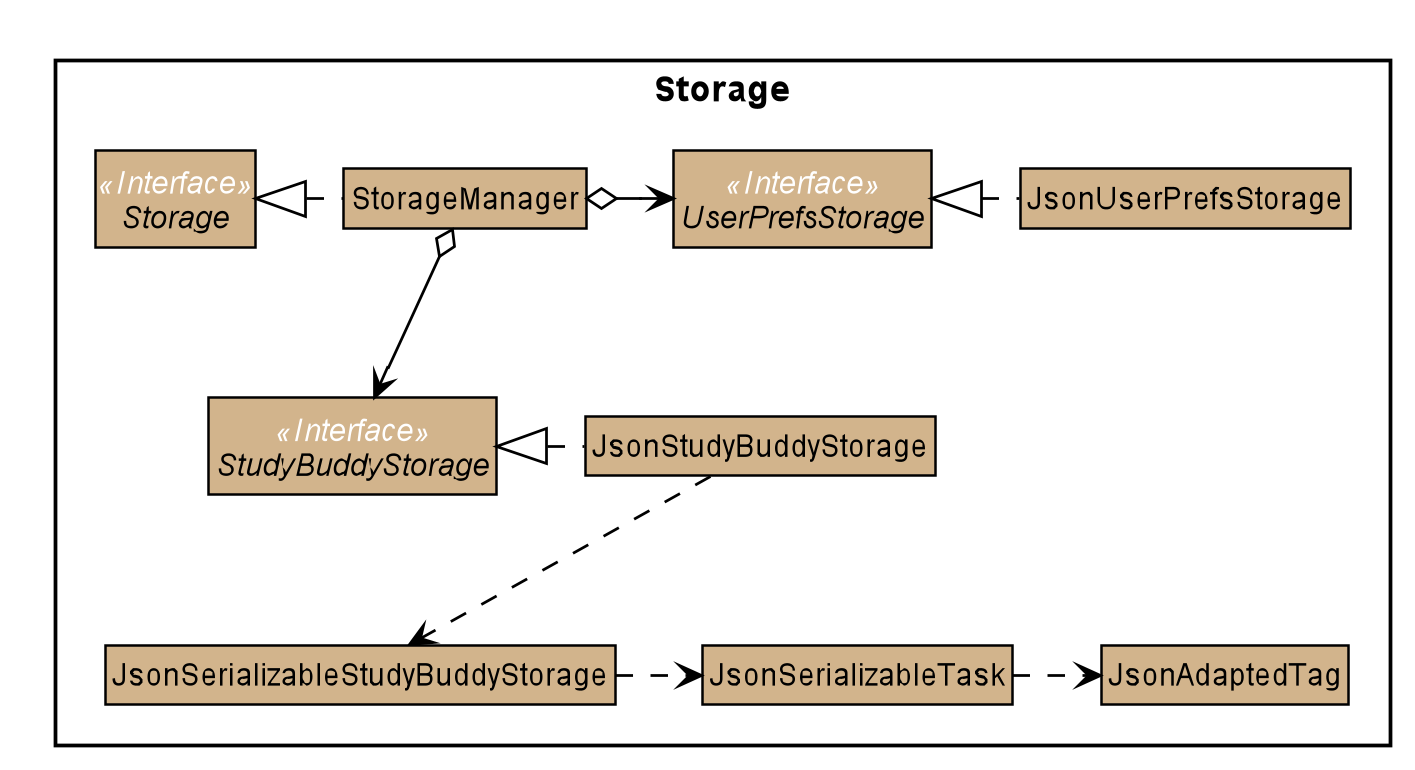

The diagram above was rendered by PlantUML. Its source (embedded in the PNG):
@startuml








skinparam BackgroundColor #FFFFFFF

skinparam Shadowing false

skinparam Class {
    FontColor #000000
    BorderThickness 1
    BorderColor #FFFFFF
    StereotypeFontColor #FFFFFF
    FontName Arial
}

skinparam Actor {
    BorderColor #000000
    Color #000000
    FontName Arial
}

skinparam Sequence {
    MessageAlign center
    BoxFontSize 15
    BoxPadding 0
    BoxFontColor #000000
    FontName Arial
}

skinparam Participant {
    FontColor #000000
    Padding 20
}

skinparam MinClassWidth 50
skinparam ParticipantPadding 10
skinparam Shadowing false
skinparam DefaultTextAlignment center
skinparam packageStyle Rectangle

hide footbox
hide members
hide circle

skinparam arrowThickness 1.1
skinparam arrowColor #black
skinparam classBackgroundColor #D2B48C
skinparam classBorderColor #black

package Storage {
Interface Storage <<Interface>>
Interface UserPrefsStorage <<Interface>>
Interface StudyBuddyStorage <<Interface>>

Class StorageManager
Class JsonUserPrefsStorage
Class JsonStudyBuddyStorage

StorageManager .left.|> Storage
StorageManager o-right-> UserPrefsStorage
StorageManager o--> StudyBuddyStorage

JsonUserPrefsStorage .left.|> UserPrefsStorage
JsonStudyBuddyStorage .left.|> StudyBuddyStorage
JsonStudyBuddyStorage .down.> JsonSerializableStudyBuddyStorage
JsonSerializableStudyBuddyStorage .right.> JsonSerializableTask
JsonSerializableTask .right.> JsonAdaptedTag
}
@enduml